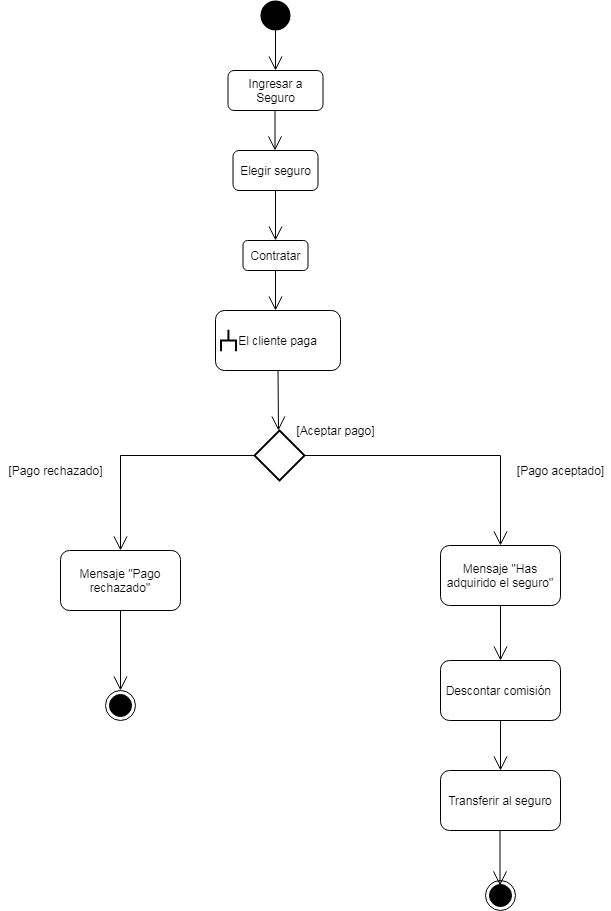

The diagram above was exported from draw.io. Its source (the exported page's mxGraphModel, read from the mxfile embedded in the PNG):
<mxGraphModel dx="1102" dy="490" grid="1" gridSize="10" guides="1" tooltips="1" connect="1" arrows="1" fold="1" page="1" pageScale="1" pageWidth="827" pageHeight="1169" math="0" shadow="0">
  <root>
    <mxCell id="0" />
    <mxCell id="1" parent="0" />
    <mxCell id="erdBMYkIumjsNUpbhJ52-1" value="" style="ellipse;fillColor=#000000;strokeColor=none;" parent="1" vertex="1">
      <mxGeometry x="370" y="10" width="30" height="30" as="geometry" />
    </mxCell>
    <mxCell id="erdBMYkIumjsNUpbhJ52-2" value="" style="endArrow=open;endFill=1;endSize=12;html=1;rounded=0;exitX=0.5;exitY=1;exitDx=0;exitDy=0;" parent="1" source="erdBMYkIumjsNUpbhJ52-1" edge="1">
      <mxGeometry width="160" relative="1" as="geometry">
        <mxPoint x="390" y="130" as="sourcePoint" />
        <mxPoint x="385" y="80" as="targetPoint" />
      </mxGeometry>
    </mxCell>
    <mxCell id="erdBMYkIumjsNUpbhJ52-3" value="Ingresar a Seguro" style="rounded=1;whiteSpace=wrap;html=1;" parent="1" vertex="1">
      <mxGeometry x="337.5" y="80" width="95" height="40" as="geometry" />
    </mxCell>
    <mxCell id="erdBMYkIumjsNUpbhJ52-4" value="" style="endArrow=open;endFill=1;endSize=12;html=1;rounded=0;exitX=0.5;exitY=1;exitDx=0;exitDy=0;" parent="1" edge="1">
      <mxGeometry width="160" relative="1" as="geometry">
        <mxPoint x="384.5" y="120" as="sourcePoint" />
        <mxPoint x="384.5" y="160" as="targetPoint" />
      </mxGeometry>
    </mxCell>
    <mxCell id="erdBMYkIumjsNUpbhJ52-5" value="Elegir seguro" style="rounded=1;whiteSpace=wrap;html=1;" parent="1" vertex="1">
      <mxGeometry x="342.5" y="160" width="85" height="40" as="geometry" />
    </mxCell>
    <mxCell id="QuGLDc_flGkIen76EENe-1" value="Contratar" style="rounded=1;whiteSpace=wrap;html=1;" parent="1" vertex="1">
      <mxGeometry x="352.5" y="250" width="65" height="30" as="geometry" />
    </mxCell>
    <mxCell id="QuGLDc_flGkIen76EENe-2" value="" style="endArrow=open;endFill=1;endSize=12;html=1;rounded=0;exitX=0.5;exitY=1;exitDx=0;exitDy=0;entryX=0.5;entryY=0;entryDx=0;entryDy=0;" parent="1" source="erdBMYkIumjsNUpbhJ52-5" target="QuGLDc_flGkIen76EENe-1" edge="1">
      <mxGeometry width="160" relative="1" as="geometry">
        <mxPoint x="394.5" y="130" as="sourcePoint" />
        <mxPoint x="394.5" y="170" as="targetPoint" />
      </mxGeometry>
    </mxCell>
    <mxCell id="QuGLDc_flGkIen76EENe-5" value="" style="group" parent="1" vertex="1" connectable="0">
      <mxGeometry x="325" y="320" width="125" height="60" as="geometry" />
    </mxCell>
    <mxCell id="QuGLDc_flGkIen76EENe-3" value="El cliente paga" style="rounded=1;whiteSpace=wrap;html=1;" parent="QuGLDc_flGkIen76EENe-5" vertex="1">
      <mxGeometry width="124.99999999999999" height="60" as="geometry" />
    </mxCell>
    <mxCell id="QuGLDc_flGkIen76EENe-4" value="" style="strokeWidth=2;html=1;shape=mxgraph.flowchart.annotation_2;align=left;labelPosition=right;pointerEvents=1;rotation=90;" parent="QuGLDc_flGkIen76EENe-5" vertex="1">
      <mxGeometry x="2.155172413793103" y="22.5" width="21.551724137931032" height="15" as="geometry" />
    </mxCell>
    <mxCell id="QuGLDc_flGkIen76EENe-6" value="" style="endArrow=open;endFill=1;endSize=12;html=1;rounded=0;exitX=0.5;exitY=1;exitDx=0;exitDy=0;" parent="1" source="QuGLDc_flGkIen76EENe-1" edge="1">
      <mxGeometry width="160" relative="1" as="geometry">
        <mxPoint x="395" y="210" as="sourcePoint" />
        <mxPoint x="385" y="320" as="targetPoint" />
      </mxGeometry>
    </mxCell>
    <mxCell id="QuGLDc_flGkIen76EENe-8" value="[Aceptar pago]" style="text;html=1;align=center;verticalAlign=middle;resizable=0;points=[];autosize=1;strokeColor=none;fillColor=none;" parent="1" vertex="1">
      <mxGeometry x="400" y="430" width="90" height="20" as="geometry" />
    </mxCell>
    <mxCell id="QuGLDc_flGkIen76EENe-9" value="" style="endArrow=open;endFill=1;endSize=12;html=1;rounded=0;exitX=0.5;exitY=1;exitDx=0;exitDy=0;entryX=0.5;entryY=0;entryDx=0;entryDy=0;" parent="1" source="QuGLDc_flGkIen76EENe-3" edge="1">
      <mxGeometry width="160" relative="1" as="geometry">
        <mxPoint x="380" y="390" as="sourcePoint" />
        <mxPoint x="388" y="440" as="targetPoint" />
      </mxGeometry>
    </mxCell>
    <mxCell id="QuGLDc_flGkIen76EENe-10" value="" style="strokeWidth=2;html=1;shape=mxgraph.flowchart.decision;whiteSpace=wrap;" parent="1" vertex="1">
      <mxGeometry x="364" y="440" width="50" height="50" as="geometry" />
    </mxCell>
    <mxCell id="K3T9M6_E0GsBUXBlUZt_-1" value="Mensaje &quot;Pago rechazado&quot;" style="rounded=1;whiteSpace=wrap;html=1;" parent="1" vertex="1">
      <mxGeometry x="170" y="560" width="120" height="60" as="geometry" />
    </mxCell>
    <mxCell id="K3T9M6_E0GsBUXBlUZt_-2" value="Mensaje &quot;Has adquirido el seguro&quot;" style="rounded=1;whiteSpace=wrap;html=1;" parent="1" vertex="1">
      <mxGeometry x="550" y="555" width="120" height="60" as="geometry" />
    </mxCell>
    <mxCell id="K3T9M6_E0GsBUXBlUZt_-3" value="" style="endArrow=open;endFill=1;endSize=12;html=1;rounded=0;exitX=0;exitY=0.5;exitDx=0;exitDy=0;exitPerimeter=0;entryX=0.5;entryY=0;entryDx=0;entryDy=0;" parent="1" source="QuGLDc_flGkIen76EENe-10" target="K3T9M6_E0GsBUXBlUZt_-1" edge="1">
      <mxGeometry width="160" relative="1" as="geometry">
        <mxPoint x="280" y="490" as="sourcePoint" />
        <mxPoint x="280" y="530" as="targetPoint" />
        <Array as="points">
          <mxPoint x="230" y="465" />
        </Array>
      </mxGeometry>
    </mxCell>
    <mxCell id="K3T9M6_E0GsBUXBlUZt_-4" value="" style="endArrow=open;endFill=1;endSize=12;html=1;rounded=0;exitX=1;exitY=0.5;exitDx=0;exitDy=0;entryX=0.5;entryY=0;entryDx=0;entryDy=0;exitPerimeter=0;" parent="1" source="QuGLDc_flGkIen76EENe-10" target="K3T9M6_E0GsBUXBlUZt_-2" edge="1">
      <mxGeometry width="160" relative="1" as="geometry">
        <mxPoint x="660" y="420" as="sourcePoint" />
        <mxPoint x="660" y="460" as="targetPoint" />
        <Array as="points">
          <mxPoint x="610" y="465" />
        </Array>
      </mxGeometry>
    </mxCell>
    <mxCell id="K3T9M6_E0GsBUXBlUZt_-5" value="[Pago rechazado]" style="text;html=1;align=center;verticalAlign=middle;resizable=0;points=[];autosize=1;strokeColor=none;fillColor=none;" parent="1" vertex="1">
      <mxGeometry x="110" y="470" width="110" height="20" as="geometry" />
    </mxCell>
    <mxCell id="K3T9M6_E0GsBUXBlUZt_-6" value="[Pago aceptado]" style="text;html=1;align=center;verticalAlign=middle;resizable=0;points=[];autosize=1;strokeColor=none;fillColor=none;" parent="1" vertex="1">
      <mxGeometry x="620" y="470" width="100" height="20" as="geometry" />
    </mxCell>
    <mxCell id="K3T9M6_E0GsBUXBlUZt_-10" value="" style="ellipse;html=1;shape=endState;fillColor=#000000;strokeColor=#000000;" parent="1" vertex="1">
      <mxGeometry x="215" y="700" width="30" height="30" as="geometry" />
    </mxCell>
    <mxCell id="K3T9M6_E0GsBUXBlUZt_-11" value="" style="ellipse;html=1;shape=endState;fillColor=#000000;strokeColor=#000000;" parent="1" vertex="1">
      <mxGeometry x="595" y="890" width="30" height="30" as="geometry" />
    </mxCell>
    <mxCell id="K3T9M6_E0GsBUXBlUZt_-12" value="" style="endArrow=open;endFill=1;endSize=12;html=1;rounded=0;exitX=0.5;exitY=1;exitDx=0;exitDy=0;entryX=0.5;entryY=0;entryDx=0;entryDy=0;" parent="1" source="K3T9M6_E0GsBUXBlUZt_-2" target="K3T9M6_E0GsBUXBlUZt_-13" edge="1">
      <mxGeometry width="160" relative="1" as="geometry">
        <mxPoint x="609.5" y="630" as="sourcePoint" />
        <mxPoint x="610" y="690" as="targetPoint" />
      </mxGeometry>
    </mxCell>
    <mxCell id="K3T9M6_E0GsBUXBlUZt_-13" value="Descontar comisión&amp;nbsp;" style="rounded=1;whiteSpace=wrap;html=1;" parent="1" vertex="1">
      <mxGeometry x="550" y="670" width="120" height="60" as="geometry" />
    </mxCell>
    <mxCell id="K3T9M6_E0GsBUXBlUZt_-14" value="Transferir al seguro" style="rounded=1;whiteSpace=wrap;html=1;" parent="1" vertex="1">
      <mxGeometry x="550" y="780" width="120" height="60" as="geometry" />
    </mxCell>
    <mxCell id="K3T9M6_E0GsBUXBlUZt_-15" value="" style="endArrow=open;endFill=1;endSize=12;html=1;rounded=0;exitX=0.5;exitY=1;exitDx=0;exitDy=0;entryX=0.5;entryY=0;entryDx=0;entryDy=0;" parent="1" source="K3T9M6_E0GsBUXBlUZt_-13" target="K3T9M6_E0GsBUXBlUZt_-14" edge="1">
      <mxGeometry width="160" relative="1" as="geometry">
        <mxPoint x="620" y="625" as="sourcePoint" />
        <mxPoint x="620" y="680" as="targetPoint" />
      </mxGeometry>
    </mxCell>
    <mxCell id="K3T9M6_E0GsBUXBlUZt_-16" value="" style="endArrow=open;endFill=1;endSize=12;html=1;rounded=0;exitX=0.5;exitY=1;exitDx=0;exitDy=0;entryX=0.5;entryY=0;entryDx=0;entryDy=0;" parent="1" edge="1">
      <mxGeometry width="160" relative="1" as="geometry">
        <mxPoint x="609.5" y="840" as="sourcePoint" />
        <mxPoint x="609.5" y="895" as="targetPoint" />
      </mxGeometry>
    </mxCell>
    <mxCell id="WMh3VJPw8xGAxSFggIsP-1" value="" style="endArrow=open;endFill=1;endSize=12;html=1;rounded=0;exitX=0.5;exitY=1;exitDx=0;exitDy=0;entryX=0.5;entryY=0;entryDx=0;entryDy=0;" parent="1" source="K3T9M6_E0GsBUXBlUZt_-1" target="K3T9M6_E0GsBUXBlUZt_-10" edge="1">
      <mxGeometry width="160" relative="1" as="geometry">
        <mxPoint x="250" y="640" as="sourcePoint" />
        <mxPoint x="250" y="695" as="targetPoint" />
      </mxGeometry>
    </mxCell>
  </root>
</mxGraphModel>